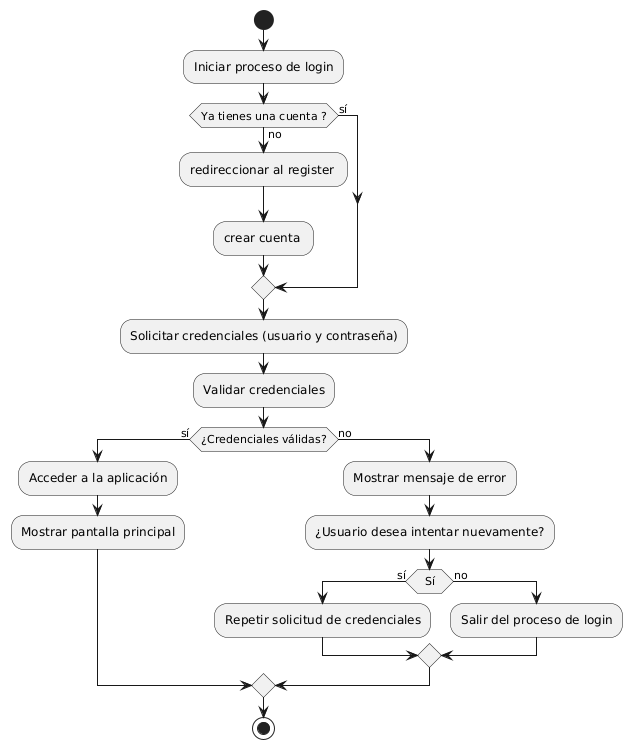

The diagram above was rendered by PlantUML. Its source (embedded in the PNG):
@startuml
start
:Iniciar proceso de login;
if (Ya tienes una cuenta ?) then (sí)
    else (no)
        :redireccionar al register ;
        :crear cuenta ;
    endif
:Solicitar credenciales (usuario y contraseña);
:Validar credenciales;
if (¿Credenciales válidas?) then (sí)
    :Acceder a la aplicación;
    :Mostrar pantalla principal;
else (no)
    :Mostrar mensaje de error;
    :¿Usuario desea intentar nuevamente?;
    if (Sí) then (sí)
        :Repetir solicitud de credenciales;
    else (no)
        :Salir del proceso de login;
    endif
endif
stop
@enduml